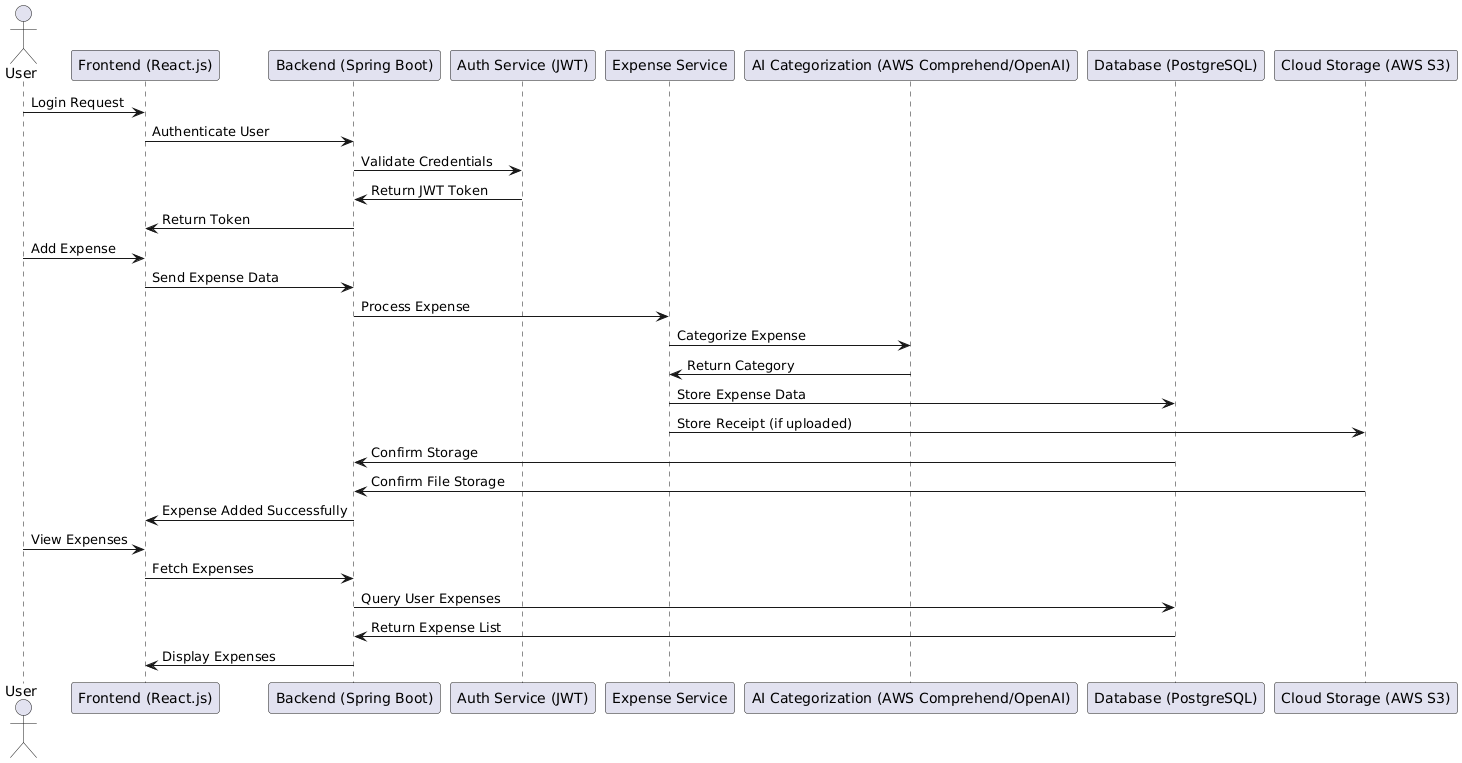

The diagram above was rendered by PlantUML. Its source (embedded in the PNG):
@startuml
actor User
participant "Frontend (React.js)" as FE
participant "Backend (Spring Boot)" as BE
participant "Auth Service (JWT)" as Auth
participant "Expense Service" as ExpenseService
participant "AI Categorization (AWS Comprehend/OpenAI)" as AI
participant "Database (PostgreSQL)" as DB
participant "Cloud Storage (AWS S3)" as S3

User -> FE: Login Request
FE -> BE: Authenticate User
BE -> Auth: Validate Credentials
Auth -> BE: Return JWT Token
BE -> FE: Return Token

User -> FE: Add Expense
FE -> BE: Send Expense Data
BE -> ExpenseService: Process Expense
ExpenseService -> AI: Categorize Expense
AI -> ExpenseService: Return Category
ExpenseService -> DB: Store Expense Data
ExpenseService -> S3: Store Receipt (if uploaded)
DB -> BE: Confirm Storage
S3 -> BE: Confirm File Storage
BE -> FE: Expense Added Successfully

User -> FE: View Expenses
FE -> BE: Fetch Expenses
BE -> DB: Query User Expenses
DB -> BE: Return Expense List
BE -> FE: Display Expenses
@enduml